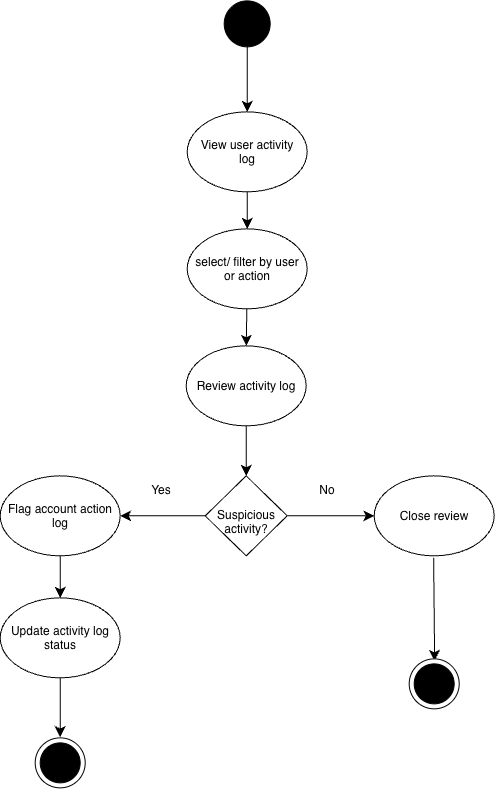

The diagram above was exported from draw.io. Its source (the exported page's mxGraphModel, read from the mxfile embedded in the PNG):
<mxGraphModel dx="1983" dy="824" grid="0" gridSize="10" guides="1" tooltips="1" connect="1" arrows="1" fold="1" page="0" pageScale="1" pageWidth="1100" pageHeight="850" math="0" shadow="0">
  <root>
    <mxCell id="0" />
    <mxCell id="1" parent="0" />
    <mxCell id="aQ2piWBWuzHJUXjDx7tm-1" parent="1" style="ellipse;whiteSpace=wrap;html=1;shapeInside=1;aspect=fixed;fillColor=#000000;" value="" vertex="1">
      <mxGeometry height="46" width="46" x="135" y="95" as="geometry" />
    </mxCell>
    <mxCell id="aQ2piWBWuzHJUXjDx7tm-2" parent="1" style="ellipse;whiteSpace=wrap;html=1;shapeInside=1;" value="View user activity log" vertex="1">
      <mxGeometry height="80" width="120" x="98" y="206" as="geometry" />
    </mxCell>
    <mxCell id="aQ2piWBWuzHJUXjDx7tm-4" parent="1" style="ellipse;whiteSpace=wrap;html=1;shapeInside=1;" value="select/ filter by user or action" vertex="1">
      <mxGeometry height="80" width="120" x="98" y="323" as="geometry" />
    </mxCell>
    <mxCell id="aQ2piWBWuzHJUXjDx7tm-5" parent="1" style="ellipse;whiteSpace=wrap;html=1;shapeInside=1;" value="Review activity log" vertex="1">
      <mxGeometry height="80" width="120" x="97" y="440" as="geometry" />
    </mxCell>
    <mxCell id="aQ2piWBWuzHJUXjDx7tm-6" parent="1" style="ellipse;whiteSpace=wrap;html=1;shapeInside=1;" value="Flag account action log" vertex="1">
      <mxGeometry height="80" width="120" x="-89" y="570" as="geometry" />
    </mxCell>
    <mxCell id="aQ2piWBWuzHJUXjDx7tm-7" parent="1" style="ellipse;whiteSpace=wrap;html=1;shapeInside=1;" value="Close review" vertex="1">
      <mxGeometry height="80" width="120" x="285" y="570" as="geometry" />
    </mxCell>
    <mxCell id="aQ2piWBWuzHJUXjDx7tm-8" parent="1" style="ellipse;whiteSpace=wrap;html=1;shapeInside=1;" value="Update activity log status" vertex="1">
      <mxGeometry height="80" width="120" x="-89" y="692" as="geometry" />
    </mxCell>
    <mxCell id="aQ2piWBWuzHJUXjDx7tm-11" parent="1" style="rhombus;whiteSpace=wrap;html=1;shapeInside=1;" value="&lt;span style=&quot;text-decoration-line: inherit; background-color: transparent; color: light-dark(rgb(0, 0, 0), rgb(255, 255, 255));&quot;&gt;Suspicious activity?&lt;/span&gt;" vertex="1">
      <mxGeometry height="80" width="82" x="116" y="570" as="geometry" />
    </mxCell>
    <mxCell id="aQ2piWBWuzHJUXjDx7tm-12" edge="1" parent="1" source="aQ2piWBWuzHJUXjDx7tm-1" style="endArrow=classic;html=1;rounded=0;fontSize=12;startSize=8;endSize=8;curved=1;exitX=0.5;exitY=1;exitDx=0;exitDy=0;" target="aQ2piWBWuzHJUXjDx7tm-2" value="">
      <mxGeometry height="50" relative="1" width="50" as="geometry">
        <mxPoint x="182" y="518" as="sourcePoint" />
        <mxPoint x="232" y="468" as="targetPoint" />
      </mxGeometry>
    </mxCell>
    <mxCell id="aQ2piWBWuzHJUXjDx7tm-13" edge="1" parent="1" source="aQ2piWBWuzHJUXjDx7tm-2" style="endArrow=classic;html=1;rounded=0;fontSize=12;startSize=8;endSize=8;curved=1;exitX=0.5;exitY=1;exitDx=0;exitDy=0;entryX=0.5;entryY=0;entryDx=0;entryDy=0;" target="aQ2piWBWuzHJUXjDx7tm-4" value="">
      <mxGeometry height="50" relative="1" width="50" as="geometry">
        <mxPoint x="250" y="238" as="sourcePoint" />
        <mxPoint x="250" y="328" as="targetPoint" />
      </mxGeometry>
    </mxCell>
    <mxCell id="aQ2piWBWuzHJUXjDx7tm-14" edge="1" parent="1" style="endArrow=classic;html=1;rounded=0;fontSize=12;startSize=8;endSize=8;curved=1;exitX=0.5;exitY=1;exitDx=0;exitDy=0;entryX=0.5;entryY=0;entryDx=0;entryDy=0;" target="aQ2piWBWuzHJUXjDx7tm-5" value="">
      <mxGeometry height="50" relative="1" width="50" as="geometry">
        <mxPoint x="157.67000000000002" y="403" as="sourcePoint" />
        <mxPoint x="157.67000000000002" y="440" as="targetPoint" />
      </mxGeometry>
    </mxCell>
    <mxCell id="aQ2piWBWuzHJUXjDx7tm-17" edge="1" parent="1" source="aQ2piWBWuzHJUXjDx7tm-5" style="endArrow=classic;html=1;rounded=0;fontSize=12;startSize=8;endSize=8;curved=1;exitX=0.5;exitY=1;exitDx=0;exitDy=0;" target="aQ2piWBWuzHJUXjDx7tm-11" value="">
      <mxGeometry height="50" relative="1" width="50" as="geometry">
        <mxPoint x="164" y="528" as="sourcePoint" />
        <mxPoint x="50" y="547.53" as="targetPoint" />
      </mxGeometry>
    </mxCell>
    <mxCell id="aQ2piWBWuzHJUXjDx7tm-18" edge="1" parent="1" source="aQ2piWBWuzHJUXjDx7tm-11" style="endArrow=classic;html=1;rounded=0;fontSize=12;startSize=8;endSize=8;curved=1;entryX=1;entryY=0.5;entryDx=0;entryDy=0;exitX=0;exitY=0.5;exitDx=0;exitDy=0;" target="aQ2piWBWuzHJUXjDx7tm-6" value="">
      <mxGeometry height="50" relative="1" width="50" as="geometry">
        <mxPoint x="120" y="554" as="sourcePoint" />
        <mxPoint x="6" y="573.53" as="targetPoint" />
      </mxGeometry>
    </mxCell>
    <mxCell id="aQ2piWBWuzHJUXjDx7tm-19" edge="1" parent="1" source="aQ2piWBWuzHJUXjDx7tm-11" style="endArrow=classic;html=1;rounded=0;fontSize=12;startSize=8;endSize=8;curved=1;entryX=0;entryY=0.5;entryDx=0;entryDy=0;exitX=1;exitY=0.5;exitDx=0;exitDy=0;" target="aQ2piWBWuzHJUXjDx7tm-7" value="">
      <mxGeometry height="50" relative="1" width="50" as="geometry">
        <mxPoint x="177" y="666" as="sourcePoint" />
        <mxPoint x="63" y="685.53" as="targetPoint" />
      </mxGeometry>
    </mxCell>
    <mxCell id="aQ2piWBWuzHJUXjDx7tm-20" edge="1" parent="1" source="aQ2piWBWuzHJUXjDx7tm-6" style="endArrow=classic;html=1;rounded=0;fontSize=12;startSize=8;endSize=8;curved=1;entryX=0.5;entryY=0;entryDx=0;entryDy=0;exitX=0.5;exitY=1;exitDx=0;exitDy=0;" target="aQ2piWBWuzHJUXjDx7tm-8" value="">
      <mxGeometry height="50" relative="1" width="50" as="geometry">
        <mxPoint x="167" y="731" as="sourcePoint" />
        <mxPoint x="53" y="750.53" as="targetPoint" />
      </mxGeometry>
    </mxCell>
    <mxCell id="aQ2piWBWuzHJUXjDx7tm-21" edge="1" parent="1" source="aQ2piWBWuzHJUXjDx7tm-8" style="endArrow=classic;html=1;rounded=0;fontSize=12;startSize=8;endSize=8;curved=1;exitX=0.5;exitY=1;exitDx=0;exitDy=0;" value="">
      <mxGeometry height="50" relative="1" width="50" as="geometry">
        <mxPoint x="210" y="684" as="sourcePoint" />
        <mxPoint x="-29" y="831.22" as="targetPoint" />
      </mxGeometry>
    </mxCell>
    <mxCell id="aQ2piWBWuzHJUXjDx7tm-22" edge="1" parent="1" style="endArrow=classic;html=1;rounded=0;fontSize=12;startSize=8;endSize=8;curved=1;entryX=0.5;entryY=0;entryDx=0;entryDy=0;" value="">
      <mxGeometry height="50" relative="1" width="50" as="geometry">
        <mxPoint x="344.44" y="652" as="sourcePoint" />
        <mxPoint x="345.44" y="755" as="targetPoint" />
      </mxGeometry>
    </mxCell>
    <mxCell id="aQ2piWBWuzHJUXjDx7tm-23" parent="1" style="ellipse;whiteSpace=wrap;html=1;shapeInside=1;aspect=fixed;fillColor=#FFFFFF;shadow=0;glass=0;" value="" vertex="1">
      <mxGeometry height="50" width="50" x="-54" y="832" as="geometry" />
    </mxCell>
    <mxCell id="aQ2piWBWuzHJUXjDx7tm-24" parent="1" style="ellipse;whiteSpace=wrap;html=1;shapeInside=1;aspect=fixed;fillColor=#000000;shadow=0;glass=0;" value="" vertex="1">
      <mxGeometry height="40" width="40" x="-49" y="837" as="geometry" />
    </mxCell>
    <mxCell id="aQ2piWBWuzHJUXjDx7tm-25" parent="1" style="ellipse;whiteSpace=wrap;html=1;shapeInside=1;aspect=fixed;fillColor=#FFFFFF;shadow=0;glass=0;" value="" vertex="1">
      <mxGeometry height="50" width="50" x="320" y="753" as="geometry" />
    </mxCell>
    <mxCell id="aQ2piWBWuzHJUXjDx7tm-26" parent="1" style="ellipse;whiteSpace=wrap;html=1;shapeInside=1;aspect=fixed;fillColor=#000000;shadow=0;glass=0;" value="" vertex="1">
      <mxGeometry height="40" width="40" x="325" y="758" as="geometry" />
    </mxCell>
    <mxCell id="jJu_YHupfQKW4g9BODZW-1" parent="1" style="text;html=1;whiteSpace=wrap;strokeColor=none;fillColor=none;align=center;verticalAlign=middle;rounded=0;" value="Yes" vertex="1">
      <mxGeometry height="30" width="60" x="42" y="570" as="geometry" />
    </mxCell>
    <mxCell id="jJu_YHupfQKW4g9BODZW-2" parent="1" style="text;html=1;whiteSpace=wrap;strokeColor=none;fillColor=none;align=center;verticalAlign=middle;rounded=0;" value="No" vertex="1">
      <mxGeometry height="30" width="60" x="208" y="570" as="geometry" />
    </mxCell>
  </root>
</mxGraphModel>